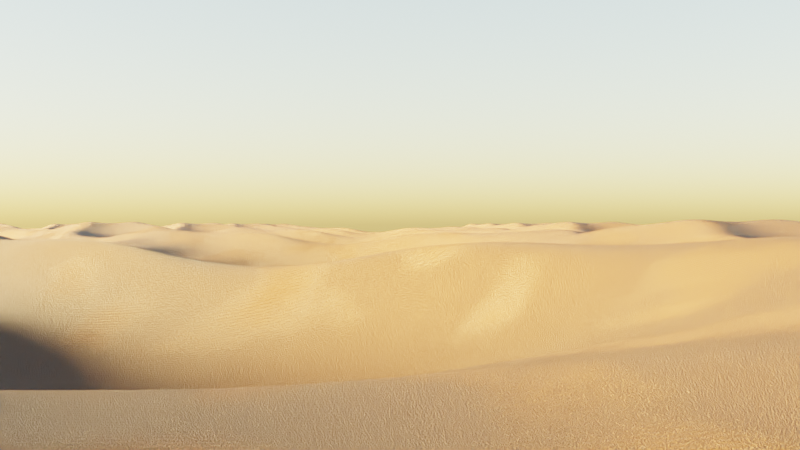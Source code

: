 # Source: sand_dunes.blend  (saved by Blender 2.91.10; exported with 4.5.12 LTS)
import bpy
from mathutils import Matrix  # noqa: F401  (used for matrix-valued properties, if any)

bpy.ops.wm.read_factory_settings(use_empty=True)
scene = bpy.context.scene
scene.name = 'Scene'

# ---- collections
col_collection = bpy.data.collections.new('Collection'); scene.collection.children.link(col_collection)

# ---- materials (node trees are filled in below, after node groups)
mat_material_001 = bpy.data.materials.new('Material.001')

# ---- material node trees
mat_material_001.use_nodes = True; mat_material_001.node_tree.nodes.clear()
_N = mat_material_001.node_tree.nodes; _L = mat_material_001.node_tree.links
n0 = _N.new('ShaderNodeBsdfPrincipled'); n0.name = 'Principled BSDF'; n0.location = (408, 300)
n0.distribution = 'GGX'
n0.subsurface_method = 'BURLEY'
n0.inputs[0].default_value = (0.1714, 0.08438, 0.03955, 1.0)
n0.inputs[3].default_value = 1.45
n0.inputs[13].default_value = 0.15
n0.inputs[27].default_value = (0.0, 0.0, 0.0, 1.0)
n0.inputs[28].default_value = 1.0
n1 = _N.new('ShaderNodeOutputMaterial'); n1.name = 'Material Output'; n1.location = (698, 300)
n2 = _N.new('ShaderNodeBump'); n2.name = 'Bump'; n2.location = (214, -200)
n2.inputs[1].default_value = 0.1
n2.inputs[2].default_value = 1.0
n3 = _N.new('ShaderNodeTexNoise'); n3.name = 'Noise Texture'; n3.location = (-539, -637)
n3.inputs[2].default_value = 300.0
n3.inputs[3].default_value = 5.4
n3.inputs[4].default_value = 0.708
n4 = _N.new('ShaderNodeTexCoord'); n4.name = 'Texture Coordinate.001'; n4.location = (-1039, -618)
n5 = _N.new('ShaderNodeTexWave'); n5.name = 'Wave Texture'; n5.location = (-586, -12)
n5.inputs[1].default_value = 7.9
n5.inputs[2].default_value = 5.34
n5.inputs[3].default_value = 10.0
n5.inputs[4].default_value = 1.92
n5.inputs[5].default_value = 0.685
n6 = _N.new('ShaderNodeMapping'); n6.name = 'Mapping'; n6.location = (-876, -21)
n6.width = 240
n6.inputs[3].default_value = (2.0, 2.0, 2.0)
n7 = _N.new('ShaderNodeTexCoord'); n7.name = 'Texture Coordinate'; n7.location = (-1086, -38)
n8 = _N.new('ShaderNodeMapping'); n8.name = 'Mapping.001'; n8.location = (-824, -638)
n8.width = 240
n8.inputs[3].default_value = (1.5, 1.5, 1.5)
n9 = _N.new('ShaderNodeBump'); n9.name = 'Bump.001'; n9.location = (-326, -556)
n9.inputs[1].default_value = 1.0
n9.inputs[2].default_value = 1.0
n10 = _N.new('ShaderNodeValToRGB'); n10.name = 'ColorRamp'; n10.location = (-358, -284)
while len(n10.color_ramp.elements) > 1: n10.color_ramp.elements.remove(n10.color_ramp.elements[-1])
n10.color_ramp.elements[0].position = 0.0; n10.color_ramp.elements[0].color = (0.1779, 0.1779, 0.1779, 1.0)
_e = n10.color_ramp.elements.new(1.0); _e.color = (1.0, 1.0, 1.0, 1.0)
n11 = _N.new('ShaderNodeTexNoise'); n11.name = 'Musgrave Texture'; n11.location = (-701, -407)
n11.width = 150
n11.normalize = False
n11.inputs[2].default_value = 1.89
n11.inputs[3].default_value = 8.4
n11.inputs[4].default_value = 0.3078
_L.new(n0.outputs[0], n1.inputs[0])
_L.new(n2.outputs[0], n0.inputs[5])
_L.new(n5.outputs[0], n2.inputs[3])
_L.new(n6.outputs[0], n5.inputs[0])
_L.new(n7.outputs[0], n6.inputs[0])
_L.new(n3.outputs[0], n9.inputs[3])
_L.new(n8.outputs[0], n3.inputs[0])
_L.new(n4.outputs[0], n8.inputs[0])
_L.new(n9.outputs[0], n2.inputs[4])
_L.new(n11.outputs[0], n10.inputs[0])
_L.new(n10.outputs[0], n2.inputs[0])
n1.is_active_output = True

# ---- world
world_world = bpy.data.worlds.new('World'); scene.world = world_world
world_world.use_nodes = True; world_world.node_tree.nodes.clear()
_N = world_world.node_tree.nodes; _L = world_world.node_tree.links
n0 = _N.new('ShaderNodeOutputWorld'); n0.name = 'World Output'; n0.location = (300, 300)
n1 = _N.new('ShaderNodeBackground'); n1.name = 'Background'; n1.location = (10, 300)
n2 = _N.new('ShaderNodeTexSky'); n2.name = 'Sky Texture'; n2.location = (-246, 272)
n2.sun_size = 0.1414
n2.sun_intensity = 5.1
n2.sun_elevation = 0.08727
_L.new(n1.outputs[0], n0.inputs[0])
_L.new(n2.outputs[0], n1.inputs[0])
n0.is_active_output = True
world_world.color = (0.05088, 0.05088, 0.05088)
world_world.use_sun_shadow = False
world_world.sun_shadow_jitter_overblur = 0.0

# ---- cameras
cam_camera_001 = bpy.data.cameras.new('Camera.001')
cam_camera_001.passepartout_alpha = 1.0

# ---- meshes
me_plane = bpy.data.meshes.new('Plane')
me_plane.from_pydata([(-1.0, -1.0, 0.0), (1.0, -1.0, 0.0), (-1.0, 1.0, 0.0), (1.0, 1.0, 0.0)], [], [(0, 1, 3, 2)])
_uv = me_plane.uv_layers.new(name='UVMap')
_uv.uv.foreach_set('vector', [0.0, 0.0, 1.0, 0.0, 1.0, 1.0, 0.0, 1.0])
me_plane.materials.append(mat_material_001)
me_plane.use_remesh_fix_poles = True
me_plane.use_remesh_preserve_attributes = False
me_plane.use_mirror_vertex_groups = False
me_plane.update()

# ---- objects
ob_plane = bpy.data.objects.new('Plane', me_plane)
ob_camera = bpy.data.objects.new('Camera', cam_camera_001)

# ---- transforms, parenting, visibility, modifiers, constraints
ob_plane.location = (0.0, 0.0, 0.0)
ob_plane.lineart.crease_threshold = 0.0
_m = ob_plane.modifiers.new('Ocean', 'OCEAN')
_m.size = 0.4
_m.repeat_x = 6
_m.repeat_y = 6
_m.resolution = 15
_m.viewport_resolution = 15
_m.spatial_size = 34
_m.wave_scale_min = 1.0
_m.wave_scale = 0.6
_m.choppiness = 1.67
_m.random_seed = 4
_m.filepath = '//../../WIN10P~1/AppData/Local/Temp/blender_a05288/cache_ocean'
ob_camera.location = (2.425, 12.22, 0.549)
ob_camera.rotation_euler = (1.571, -9.686e-08, -1.571)
ob_camera.lineart.crease_threshold = 0.0

# ---- collection membership
col_collection.objects.link(ob_plane)
col_collection.objects.link(ob_camera)

# ---- scene / render settings (as saved in the file)
scene.camera = ob_camera
scene.frame_start = 1; scene.frame_end = 250; scene.frame_set(0)
scene.render.engine = 'CYCLES'
scene.cycles.use_denoising = False
scene.cycles.samples = 128
scene.cycles.sampling_pattern = 'TABULATED_SOBOL'
scene.cycles.use_adaptive_sampling = False
scene.cycles.use_light_tree = False
scene.view_settings.view_transform = 'Filmic'
bpy.context.view_layer.update()
